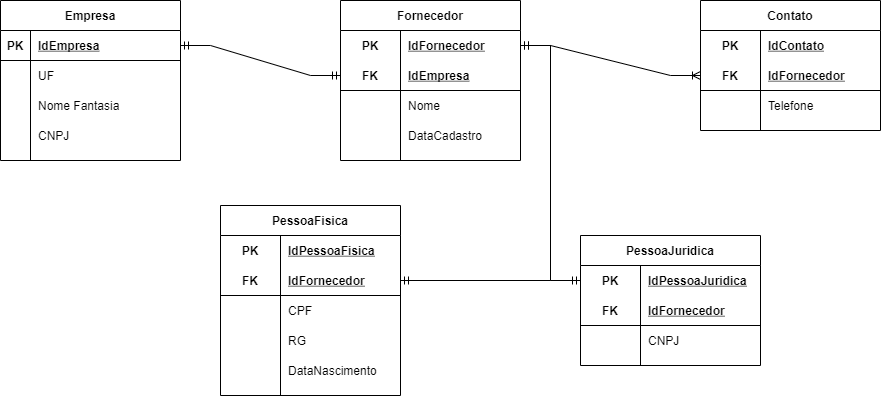

The diagram above was exported from draw.io. Its source (the exported page's mxGraphModel, read from the mxfile embedded in the PNG):
<mxGraphModel dx="1086" dy="806" grid="1" gridSize="10" guides="1" tooltips="1" connect="1" arrows="1" fold="1" page="1" pageScale="1" pageWidth="827" pageHeight="1169" math="0" shadow="0">
  <root>
    <mxCell id="EQmo7t8eRq-9152yQapc-0" />
    <mxCell id="EQmo7t8eRq-9152yQapc-1" parent="EQmo7t8eRq-9152yQapc-0" />
    <mxCell id="EQmo7t8eRq-9152yQapc-2" value="Empresa" style="shape=table;startSize=30;container=1;collapsible=1;childLayout=tableLayout;fixedRows=1;rowLines=0;fontStyle=1;align=center;resizeLast=1;" vertex="1" parent="EQmo7t8eRq-9152yQapc-1">
      <mxGeometry x="180" y="160" width="180" height="160" as="geometry" />
    </mxCell>
    <mxCell id="EQmo7t8eRq-9152yQapc-3" value="" style="shape=partialRectangle;collapsible=0;dropTarget=0;pointerEvents=0;fillColor=none;top=0;left=0;bottom=1;right=0;points=[[0,0.5],[1,0.5]];portConstraint=eastwest;" vertex="1" parent="EQmo7t8eRq-9152yQapc-2">
      <mxGeometry y="30" width="180" height="30" as="geometry" />
    </mxCell>
    <mxCell id="EQmo7t8eRq-9152yQapc-4" value="PK" style="shape=partialRectangle;connectable=0;fillColor=none;top=0;left=0;bottom=0;right=0;fontStyle=1;overflow=hidden;" vertex="1" parent="EQmo7t8eRq-9152yQapc-3">
      <mxGeometry width="30" height="30" as="geometry">
        <mxRectangle width="30" height="30" as="alternateBounds" />
      </mxGeometry>
    </mxCell>
    <mxCell id="EQmo7t8eRq-9152yQapc-5" value="IdEmpresa" style="shape=partialRectangle;connectable=0;fillColor=none;top=0;left=0;bottom=0;right=0;align=left;spacingLeft=6;fontStyle=5;overflow=hidden;" vertex="1" parent="EQmo7t8eRq-9152yQapc-3">
      <mxGeometry x="30" width="150" height="30" as="geometry">
        <mxRectangle width="150" height="30" as="alternateBounds" />
      </mxGeometry>
    </mxCell>
    <mxCell id="EQmo7t8eRq-9152yQapc-6" value="" style="shape=partialRectangle;collapsible=0;dropTarget=0;pointerEvents=0;fillColor=none;top=0;left=0;bottom=0;right=0;points=[[0,0.5],[1,0.5]];portConstraint=eastwest;" vertex="1" parent="EQmo7t8eRq-9152yQapc-2">
      <mxGeometry y="60" width="180" height="30" as="geometry" />
    </mxCell>
    <mxCell id="EQmo7t8eRq-9152yQapc-7" value="" style="shape=partialRectangle;connectable=0;fillColor=none;top=0;left=0;bottom=0;right=0;editable=1;overflow=hidden;" vertex="1" parent="EQmo7t8eRq-9152yQapc-6">
      <mxGeometry width="30" height="30" as="geometry">
        <mxRectangle width="30" height="30" as="alternateBounds" />
      </mxGeometry>
    </mxCell>
    <mxCell id="EQmo7t8eRq-9152yQapc-8" value="UF" style="shape=partialRectangle;connectable=0;fillColor=none;top=0;left=0;bottom=0;right=0;align=left;spacingLeft=6;overflow=hidden;" vertex="1" parent="EQmo7t8eRq-9152yQapc-6">
      <mxGeometry x="30" width="150" height="30" as="geometry">
        <mxRectangle width="150" height="30" as="alternateBounds" />
      </mxGeometry>
    </mxCell>
    <mxCell id="EQmo7t8eRq-9152yQapc-9" value="" style="shape=partialRectangle;collapsible=0;dropTarget=0;pointerEvents=0;fillColor=none;top=0;left=0;bottom=0;right=0;points=[[0,0.5],[1,0.5]];portConstraint=eastwest;" vertex="1" parent="EQmo7t8eRq-9152yQapc-2">
      <mxGeometry y="90" width="180" height="30" as="geometry" />
    </mxCell>
    <mxCell id="EQmo7t8eRq-9152yQapc-10" value="" style="shape=partialRectangle;connectable=0;fillColor=none;top=0;left=0;bottom=0;right=0;editable=1;overflow=hidden;" vertex="1" parent="EQmo7t8eRq-9152yQapc-9">
      <mxGeometry width="30" height="30" as="geometry">
        <mxRectangle width="30" height="30" as="alternateBounds" />
      </mxGeometry>
    </mxCell>
    <mxCell id="EQmo7t8eRq-9152yQapc-11" value="Nome Fantasia" style="shape=partialRectangle;connectable=0;fillColor=none;top=0;left=0;bottom=0;right=0;align=left;spacingLeft=6;overflow=hidden;" vertex="1" parent="EQmo7t8eRq-9152yQapc-9">
      <mxGeometry x="30" width="150" height="30" as="geometry">
        <mxRectangle width="150" height="30" as="alternateBounds" />
      </mxGeometry>
    </mxCell>
    <mxCell id="EQmo7t8eRq-9152yQapc-12" value="" style="shape=partialRectangle;collapsible=0;dropTarget=0;pointerEvents=0;fillColor=none;top=0;left=0;bottom=0;right=0;points=[[0,0.5],[1,0.5]];portConstraint=eastwest;" vertex="1" parent="EQmo7t8eRq-9152yQapc-2">
      <mxGeometry y="120" width="180" height="30" as="geometry" />
    </mxCell>
    <mxCell id="EQmo7t8eRq-9152yQapc-13" value="" style="shape=partialRectangle;connectable=0;fillColor=none;top=0;left=0;bottom=0;right=0;editable=1;overflow=hidden;" vertex="1" parent="EQmo7t8eRq-9152yQapc-12">
      <mxGeometry width="30" height="30" as="geometry">
        <mxRectangle width="30" height="30" as="alternateBounds" />
      </mxGeometry>
    </mxCell>
    <mxCell id="EQmo7t8eRq-9152yQapc-14" value="CNPJ" style="shape=partialRectangle;connectable=0;fillColor=none;top=0;left=0;bottom=0;right=0;align=left;spacingLeft=6;overflow=hidden;" vertex="1" parent="EQmo7t8eRq-9152yQapc-12">
      <mxGeometry x="30" width="150" height="30" as="geometry">
        <mxRectangle width="150" height="30" as="alternateBounds" />
      </mxGeometry>
    </mxCell>
    <mxCell id="EQmo7t8eRq-9152yQapc-28" value="Fornecedor" style="shape=table;startSize=30;container=1;collapsible=1;childLayout=tableLayout;fixedRows=1;rowLines=0;fontStyle=1;align=center;resizeLast=1;" vertex="1" parent="EQmo7t8eRq-9152yQapc-1">
      <mxGeometry x="520" y="160" width="180" height="160" as="geometry" />
    </mxCell>
    <mxCell id="EQmo7t8eRq-9152yQapc-29" value="" style="shape=partialRectangle;collapsible=0;dropTarget=0;pointerEvents=0;fillColor=none;top=0;left=0;bottom=0;right=0;points=[[0,0.5],[1,0.5]];portConstraint=eastwest;" vertex="1" parent="EQmo7t8eRq-9152yQapc-28">
      <mxGeometry y="30" width="180" height="30" as="geometry" />
    </mxCell>
    <mxCell id="EQmo7t8eRq-9152yQapc-30" value="PK" style="shape=partialRectangle;connectable=0;fillColor=none;top=0;left=0;bottom=0;right=0;fontStyle=1;overflow=hidden;" vertex="1" parent="EQmo7t8eRq-9152yQapc-29">
      <mxGeometry width="60" height="30" as="geometry">
        <mxRectangle width="60" height="30" as="alternateBounds" />
      </mxGeometry>
    </mxCell>
    <mxCell id="EQmo7t8eRq-9152yQapc-31" value="IdFornecedor" style="shape=partialRectangle;connectable=0;fillColor=none;top=0;left=0;bottom=0;right=0;align=left;spacingLeft=6;fontStyle=5;overflow=hidden;" vertex="1" parent="EQmo7t8eRq-9152yQapc-29">
      <mxGeometry x="60" width="120" height="30" as="geometry">
        <mxRectangle width="120" height="30" as="alternateBounds" />
      </mxGeometry>
    </mxCell>
    <mxCell id="EQmo7t8eRq-9152yQapc-32" value="" style="shape=partialRectangle;collapsible=0;dropTarget=0;pointerEvents=0;fillColor=none;top=0;left=0;bottom=1;right=0;points=[[0,0.5],[1,0.5]];portConstraint=eastwest;" vertex="1" parent="EQmo7t8eRq-9152yQapc-28">
      <mxGeometry y="60" width="180" height="30" as="geometry" />
    </mxCell>
    <mxCell id="EQmo7t8eRq-9152yQapc-33" value="FK" style="shape=partialRectangle;connectable=0;fillColor=none;top=0;left=0;bottom=0;right=0;fontStyle=1;overflow=hidden;" vertex="1" parent="EQmo7t8eRq-9152yQapc-32">
      <mxGeometry width="60" height="30" as="geometry">
        <mxRectangle width="60" height="30" as="alternateBounds" />
      </mxGeometry>
    </mxCell>
    <mxCell id="EQmo7t8eRq-9152yQapc-34" value="IdEmpresa" style="shape=partialRectangle;connectable=0;fillColor=none;top=0;left=0;bottom=0;right=0;align=left;spacingLeft=6;fontStyle=5;overflow=hidden;" vertex="1" parent="EQmo7t8eRq-9152yQapc-32">
      <mxGeometry x="60" width="120" height="30" as="geometry">
        <mxRectangle width="120" height="30" as="alternateBounds" />
      </mxGeometry>
    </mxCell>
    <mxCell id="EQmo7t8eRq-9152yQapc-35" value="" style="shape=partialRectangle;collapsible=0;dropTarget=0;pointerEvents=0;fillColor=none;top=0;left=0;bottom=0;right=0;points=[[0,0.5],[1,0.5]];portConstraint=eastwest;" vertex="1" parent="EQmo7t8eRq-9152yQapc-28">
      <mxGeometry y="90" width="180" height="30" as="geometry" />
    </mxCell>
    <mxCell id="EQmo7t8eRq-9152yQapc-36" value="" style="shape=partialRectangle;connectable=0;fillColor=none;top=0;left=0;bottom=0;right=0;editable=1;overflow=hidden;" vertex="1" parent="EQmo7t8eRq-9152yQapc-35">
      <mxGeometry width="60" height="30" as="geometry">
        <mxRectangle width="60" height="30" as="alternateBounds" />
      </mxGeometry>
    </mxCell>
    <mxCell id="EQmo7t8eRq-9152yQapc-37" value="Nome" style="shape=partialRectangle;connectable=0;fillColor=none;top=0;left=0;bottom=0;right=0;align=left;spacingLeft=6;overflow=hidden;" vertex="1" parent="EQmo7t8eRq-9152yQapc-35">
      <mxGeometry x="60" width="120" height="30" as="geometry">
        <mxRectangle width="120" height="30" as="alternateBounds" />
      </mxGeometry>
    </mxCell>
    <mxCell id="EQmo7t8eRq-9152yQapc-38" value="" style="shape=partialRectangle;collapsible=0;dropTarget=0;pointerEvents=0;fillColor=none;top=0;left=0;bottom=0;right=0;points=[[0,0.5],[1,0.5]];portConstraint=eastwest;" vertex="1" parent="EQmo7t8eRq-9152yQapc-28">
      <mxGeometry y="120" width="180" height="30" as="geometry" />
    </mxCell>
    <mxCell id="EQmo7t8eRq-9152yQapc-39" value="" style="shape=partialRectangle;connectable=0;fillColor=none;top=0;left=0;bottom=0;right=0;editable=1;overflow=hidden;" vertex="1" parent="EQmo7t8eRq-9152yQapc-38">
      <mxGeometry width="60" height="30" as="geometry">
        <mxRectangle width="60" height="30" as="alternateBounds" />
      </mxGeometry>
    </mxCell>
    <mxCell id="EQmo7t8eRq-9152yQapc-40" value="DataCadastro" style="shape=partialRectangle;connectable=0;fillColor=none;top=0;left=0;bottom=0;right=0;align=left;spacingLeft=6;overflow=hidden;" vertex="1" parent="EQmo7t8eRq-9152yQapc-38">
      <mxGeometry x="60" width="120" height="30" as="geometry">
        <mxRectangle width="120" height="30" as="alternateBounds" />
      </mxGeometry>
    </mxCell>
    <mxCell id="EQmo7t8eRq-9152yQapc-54" value="PessoaFisica" style="shape=table;startSize=30;container=1;collapsible=1;childLayout=tableLayout;fixedRows=1;rowLines=0;fontStyle=1;align=center;resizeLast=1;" vertex="1" parent="EQmo7t8eRq-9152yQapc-1">
      <mxGeometry x="400" y="365" width="180" height="190" as="geometry" />
    </mxCell>
    <mxCell id="EQmo7t8eRq-9152yQapc-55" value="" style="shape=partialRectangle;collapsible=0;dropTarget=0;pointerEvents=0;fillColor=none;top=0;left=0;bottom=0;right=0;points=[[0,0.5],[1,0.5]];portConstraint=eastwest;" vertex="1" parent="EQmo7t8eRq-9152yQapc-54">
      <mxGeometry y="30" width="180" height="30" as="geometry" />
    </mxCell>
    <mxCell id="EQmo7t8eRq-9152yQapc-56" value="PK" style="shape=partialRectangle;connectable=0;fillColor=none;top=0;left=0;bottom=0;right=0;fontStyle=1;overflow=hidden;" vertex="1" parent="EQmo7t8eRq-9152yQapc-55">
      <mxGeometry width="60" height="30" as="geometry">
        <mxRectangle width="60" height="30" as="alternateBounds" />
      </mxGeometry>
    </mxCell>
    <mxCell id="EQmo7t8eRq-9152yQapc-57" value="IdPessoaFisica" style="shape=partialRectangle;connectable=0;fillColor=none;top=0;left=0;bottom=0;right=0;align=left;spacingLeft=6;fontStyle=5;overflow=hidden;" vertex="1" parent="EQmo7t8eRq-9152yQapc-55">
      <mxGeometry x="60" width="120" height="30" as="geometry">
        <mxRectangle width="120" height="30" as="alternateBounds" />
      </mxGeometry>
    </mxCell>
    <mxCell id="EQmo7t8eRq-9152yQapc-58" value="" style="shape=partialRectangle;collapsible=0;dropTarget=0;pointerEvents=0;fillColor=none;top=0;left=0;bottom=1;right=0;points=[[0,0.5],[1,0.5]];portConstraint=eastwest;" vertex="1" parent="EQmo7t8eRq-9152yQapc-54">
      <mxGeometry y="60" width="180" height="30" as="geometry" />
    </mxCell>
    <mxCell id="EQmo7t8eRq-9152yQapc-59" value="FK" style="shape=partialRectangle;connectable=0;fillColor=none;top=0;left=0;bottom=0;right=0;fontStyle=1;overflow=hidden;" vertex="1" parent="EQmo7t8eRq-9152yQapc-58">
      <mxGeometry width="60" height="30" as="geometry">
        <mxRectangle width="60" height="30" as="alternateBounds" />
      </mxGeometry>
    </mxCell>
    <mxCell id="EQmo7t8eRq-9152yQapc-60" value="IdFornecedor" style="shape=partialRectangle;connectable=0;fillColor=none;top=0;left=0;bottom=0;right=0;align=left;spacingLeft=6;fontStyle=5;overflow=hidden;" vertex="1" parent="EQmo7t8eRq-9152yQapc-58">
      <mxGeometry x="60" width="120" height="30" as="geometry">
        <mxRectangle width="120" height="30" as="alternateBounds" />
      </mxGeometry>
    </mxCell>
    <mxCell id="EQmo7t8eRq-9152yQapc-61" value="" style="shape=partialRectangle;collapsible=0;dropTarget=0;pointerEvents=0;fillColor=none;top=0;left=0;bottom=0;right=0;points=[[0,0.5],[1,0.5]];portConstraint=eastwest;" vertex="1" parent="EQmo7t8eRq-9152yQapc-54">
      <mxGeometry y="90" width="180" height="30" as="geometry" />
    </mxCell>
    <mxCell id="EQmo7t8eRq-9152yQapc-62" value="" style="shape=partialRectangle;connectable=0;fillColor=none;top=0;left=0;bottom=0;right=0;editable=1;overflow=hidden;" vertex="1" parent="EQmo7t8eRq-9152yQapc-61">
      <mxGeometry width="60" height="30" as="geometry">
        <mxRectangle width="60" height="30" as="alternateBounds" />
      </mxGeometry>
    </mxCell>
    <mxCell id="EQmo7t8eRq-9152yQapc-63" value="CPF" style="shape=partialRectangle;connectable=0;fillColor=none;top=0;left=0;bottom=0;right=0;align=left;spacingLeft=6;overflow=hidden;" vertex="1" parent="EQmo7t8eRq-9152yQapc-61">
      <mxGeometry x="60" width="120" height="30" as="geometry">
        <mxRectangle width="120" height="30" as="alternateBounds" />
      </mxGeometry>
    </mxCell>
    <mxCell id="EQmo7t8eRq-9152yQapc-64" value="" style="shape=partialRectangle;collapsible=0;dropTarget=0;pointerEvents=0;fillColor=none;top=0;left=0;bottom=0;right=0;points=[[0,0.5],[1,0.5]];portConstraint=eastwest;" vertex="1" parent="EQmo7t8eRq-9152yQapc-54">
      <mxGeometry y="120" width="180" height="30" as="geometry" />
    </mxCell>
    <mxCell id="EQmo7t8eRq-9152yQapc-65" value="" style="shape=partialRectangle;connectable=0;fillColor=none;top=0;left=0;bottom=0;right=0;editable=1;overflow=hidden;" vertex="1" parent="EQmo7t8eRq-9152yQapc-64">
      <mxGeometry width="60" height="30" as="geometry">
        <mxRectangle width="60" height="30" as="alternateBounds" />
      </mxGeometry>
    </mxCell>
    <mxCell id="EQmo7t8eRq-9152yQapc-66" value="RG" style="shape=partialRectangle;connectable=0;fillColor=none;top=0;left=0;bottom=0;right=0;align=left;spacingLeft=6;overflow=hidden;" vertex="1" parent="EQmo7t8eRq-9152yQapc-64">
      <mxGeometry x="60" width="120" height="30" as="geometry">
        <mxRectangle width="120" height="30" as="alternateBounds" />
      </mxGeometry>
    </mxCell>
    <mxCell id="0VAa6jOuI7ybAlMwwecn-0" value="" style="shape=partialRectangle;collapsible=0;dropTarget=0;pointerEvents=0;fillColor=none;top=0;left=0;bottom=0;right=0;points=[[0,0.5],[1,0.5]];portConstraint=eastwest;" vertex="1" parent="EQmo7t8eRq-9152yQapc-54">
      <mxGeometry y="150" width="180" height="30" as="geometry" />
    </mxCell>
    <mxCell id="0VAa6jOuI7ybAlMwwecn-1" value="" style="shape=partialRectangle;connectable=0;fillColor=none;top=0;left=0;bottom=0;right=0;editable=1;overflow=hidden;" vertex="1" parent="0VAa6jOuI7ybAlMwwecn-0">
      <mxGeometry width="60" height="30" as="geometry">
        <mxRectangle width="60" height="30" as="alternateBounds" />
      </mxGeometry>
    </mxCell>
    <mxCell id="0VAa6jOuI7ybAlMwwecn-2" value="DataNascimento" style="shape=partialRectangle;connectable=0;fillColor=none;top=0;left=0;bottom=0;right=0;align=left;spacingLeft=6;overflow=hidden;" vertex="1" parent="0VAa6jOuI7ybAlMwwecn-0">
      <mxGeometry x="60" width="120" height="30" as="geometry">
        <mxRectangle width="120" height="30" as="alternateBounds" />
      </mxGeometry>
    </mxCell>
    <mxCell id="EQmo7t8eRq-9152yQapc-67" value="PessoaJuridica" style="shape=table;startSize=30;container=1;collapsible=1;childLayout=tableLayout;fixedRows=1;rowLines=0;fontStyle=1;align=center;resizeLast=1;" vertex="1" parent="EQmo7t8eRq-9152yQapc-1">
      <mxGeometry x="760" y="395" width="180" height="130" as="geometry" />
    </mxCell>
    <mxCell id="EQmo7t8eRq-9152yQapc-68" value="" style="shape=partialRectangle;collapsible=0;dropTarget=0;pointerEvents=0;fillColor=none;top=0;left=0;bottom=0;right=0;points=[[0,0.5],[1,0.5]];portConstraint=eastwest;" vertex="1" parent="EQmo7t8eRq-9152yQapc-67">
      <mxGeometry y="30" width="180" height="30" as="geometry" />
    </mxCell>
    <mxCell id="EQmo7t8eRq-9152yQapc-69" value="PK" style="shape=partialRectangle;connectable=0;fillColor=none;top=0;left=0;bottom=0;right=0;fontStyle=1;overflow=hidden;" vertex="1" parent="EQmo7t8eRq-9152yQapc-68">
      <mxGeometry width="60" height="30" as="geometry">
        <mxRectangle width="60" height="30" as="alternateBounds" />
      </mxGeometry>
    </mxCell>
    <mxCell id="EQmo7t8eRq-9152yQapc-70" value="IdPessoaJuridica" style="shape=partialRectangle;connectable=0;fillColor=none;top=0;left=0;bottom=0;right=0;align=left;spacingLeft=6;fontStyle=5;overflow=hidden;" vertex="1" parent="EQmo7t8eRq-9152yQapc-68">
      <mxGeometry x="60" width="120" height="30" as="geometry">
        <mxRectangle width="120" height="30" as="alternateBounds" />
      </mxGeometry>
    </mxCell>
    <mxCell id="EQmo7t8eRq-9152yQapc-71" value="" style="shape=partialRectangle;collapsible=0;dropTarget=0;pointerEvents=0;fillColor=none;top=0;left=0;bottom=1;right=0;points=[[0,0.5],[1,0.5]];portConstraint=eastwest;" vertex="1" parent="EQmo7t8eRq-9152yQapc-67">
      <mxGeometry y="60" width="180" height="30" as="geometry" />
    </mxCell>
    <mxCell id="EQmo7t8eRq-9152yQapc-72" value="FK" style="shape=partialRectangle;connectable=0;fillColor=none;top=0;left=0;bottom=0;right=0;fontStyle=1;overflow=hidden;" vertex="1" parent="EQmo7t8eRq-9152yQapc-71">
      <mxGeometry width="60" height="30" as="geometry">
        <mxRectangle width="60" height="30" as="alternateBounds" />
      </mxGeometry>
    </mxCell>
    <mxCell id="EQmo7t8eRq-9152yQapc-73" value="IdFornecedor" style="shape=partialRectangle;connectable=0;fillColor=none;top=0;left=0;bottom=0;right=0;align=left;spacingLeft=6;fontStyle=5;overflow=hidden;" vertex="1" parent="EQmo7t8eRq-9152yQapc-71">
      <mxGeometry x="60" width="120" height="30" as="geometry">
        <mxRectangle width="120" height="30" as="alternateBounds" />
      </mxGeometry>
    </mxCell>
    <mxCell id="EQmo7t8eRq-9152yQapc-74" value="" style="shape=partialRectangle;collapsible=0;dropTarget=0;pointerEvents=0;fillColor=none;top=0;left=0;bottom=0;right=0;points=[[0,0.5],[1,0.5]];portConstraint=eastwest;" vertex="1" parent="EQmo7t8eRq-9152yQapc-67">
      <mxGeometry y="90" width="180" height="30" as="geometry" />
    </mxCell>
    <mxCell id="EQmo7t8eRq-9152yQapc-75" value="" style="shape=partialRectangle;connectable=0;fillColor=none;top=0;left=0;bottom=0;right=0;editable=1;overflow=hidden;" vertex="1" parent="EQmo7t8eRq-9152yQapc-74">
      <mxGeometry width="60" height="30" as="geometry">
        <mxRectangle width="60" height="30" as="alternateBounds" />
      </mxGeometry>
    </mxCell>
    <mxCell id="EQmo7t8eRq-9152yQapc-76" value="CNPJ" style="shape=partialRectangle;connectable=0;fillColor=none;top=0;left=0;bottom=0;right=0;align=left;spacingLeft=6;overflow=hidden;" vertex="1" parent="EQmo7t8eRq-9152yQapc-74">
      <mxGeometry x="60" width="120" height="30" as="geometry">
        <mxRectangle width="120" height="30" as="alternateBounds" />
      </mxGeometry>
    </mxCell>
    <mxCell id="EQmo7t8eRq-9152yQapc-80" value="" style="edgeStyle=entityRelationEdgeStyle;fontSize=12;html=1;endArrow=ERmandOne;startArrow=ERmandOne;rounded=0;" edge="1" parent="EQmo7t8eRq-9152yQapc-1" source="EQmo7t8eRq-9152yQapc-3" target="EQmo7t8eRq-9152yQapc-32">
      <mxGeometry width="100" height="100" relative="1" as="geometry">
        <mxPoint x="330" y="370" as="sourcePoint" />
        <mxPoint x="430" y="270" as="targetPoint" />
      </mxGeometry>
    </mxCell>
    <mxCell id="eCBS9GOKDr52fzxVMk43-0" value="Contato" style="shape=table;startSize=30;container=1;collapsible=1;childLayout=tableLayout;fixedRows=1;rowLines=0;fontStyle=1;align=center;resizeLast=1;" vertex="1" parent="EQmo7t8eRq-9152yQapc-1">
      <mxGeometry x="880" y="160" width="180" height="130" as="geometry" />
    </mxCell>
    <mxCell id="eCBS9GOKDr52fzxVMk43-1" value="" style="shape=partialRectangle;collapsible=0;dropTarget=0;pointerEvents=0;fillColor=none;top=0;left=0;bottom=0;right=0;points=[[0,0.5],[1,0.5]];portConstraint=eastwest;" vertex="1" parent="eCBS9GOKDr52fzxVMk43-0">
      <mxGeometry y="30" width="180" height="30" as="geometry" />
    </mxCell>
    <mxCell id="eCBS9GOKDr52fzxVMk43-2" value="PK" style="shape=partialRectangle;connectable=0;fillColor=none;top=0;left=0;bottom=0;right=0;fontStyle=1;overflow=hidden;" vertex="1" parent="eCBS9GOKDr52fzxVMk43-1">
      <mxGeometry width="60" height="30" as="geometry">
        <mxRectangle width="60" height="30" as="alternateBounds" />
      </mxGeometry>
    </mxCell>
    <mxCell id="eCBS9GOKDr52fzxVMk43-3" value="IdContato" style="shape=partialRectangle;connectable=0;fillColor=none;top=0;left=0;bottom=0;right=0;align=left;spacingLeft=6;fontStyle=5;overflow=hidden;" vertex="1" parent="eCBS9GOKDr52fzxVMk43-1">
      <mxGeometry x="60" width="120" height="30" as="geometry">
        <mxRectangle width="120" height="30" as="alternateBounds" />
      </mxGeometry>
    </mxCell>
    <mxCell id="eCBS9GOKDr52fzxVMk43-4" value="" style="shape=partialRectangle;collapsible=0;dropTarget=0;pointerEvents=0;fillColor=none;top=0;left=0;bottom=1;right=0;points=[[0,0.5],[1,0.5]];portConstraint=eastwest;" vertex="1" parent="eCBS9GOKDr52fzxVMk43-0">
      <mxGeometry y="60" width="180" height="30" as="geometry" />
    </mxCell>
    <mxCell id="eCBS9GOKDr52fzxVMk43-5" value="FK" style="shape=partialRectangle;connectable=0;fillColor=none;top=0;left=0;bottom=0;right=0;fontStyle=1;overflow=hidden;" vertex="1" parent="eCBS9GOKDr52fzxVMk43-4">
      <mxGeometry width="60" height="30" as="geometry">
        <mxRectangle width="60" height="30" as="alternateBounds" />
      </mxGeometry>
    </mxCell>
    <mxCell id="eCBS9GOKDr52fzxVMk43-6" value="IdFornecedor" style="shape=partialRectangle;connectable=0;fillColor=none;top=0;left=0;bottom=0;right=0;align=left;spacingLeft=6;fontStyle=5;overflow=hidden;" vertex="1" parent="eCBS9GOKDr52fzxVMk43-4">
      <mxGeometry x="60" width="120" height="30" as="geometry">
        <mxRectangle width="120" height="30" as="alternateBounds" />
      </mxGeometry>
    </mxCell>
    <mxCell id="eCBS9GOKDr52fzxVMk43-7" value="" style="shape=partialRectangle;collapsible=0;dropTarget=0;pointerEvents=0;fillColor=none;top=0;left=0;bottom=0;right=0;points=[[0,0.5],[1,0.5]];portConstraint=eastwest;" vertex="1" parent="eCBS9GOKDr52fzxVMk43-0">
      <mxGeometry y="90" width="180" height="30" as="geometry" />
    </mxCell>
    <mxCell id="eCBS9GOKDr52fzxVMk43-8" value="" style="shape=partialRectangle;connectable=0;fillColor=none;top=0;left=0;bottom=0;right=0;editable=1;overflow=hidden;" vertex="1" parent="eCBS9GOKDr52fzxVMk43-7">
      <mxGeometry width="60" height="30" as="geometry">
        <mxRectangle width="60" height="30" as="alternateBounds" />
      </mxGeometry>
    </mxCell>
    <mxCell id="eCBS9GOKDr52fzxVMk43-9" value="Telefone" style="shape=partialRectangle;connectable=0;fillColor=none;top=0;left=0;bottom=0;right=0;align=left;spacingLeft=6;overflow=hidden;" vertex="1" parent="eCBS9GOKDr52fzxVMk43-7">
      <mxGeometry x="60" width="120" height="30" as="geometry">
        <mxRectangle width="120" height="30" as="alternateBounds" />
      </mxGeometry>
    </mxCell>
    <mxCell id="eCBS9GOKDr52fzxVMk43-13" value="" style="edgeStyle=entityRelationEdgeStyle;fontSize=12;html=1;endArrow=ERmandOne;startArrow=ERmandOne;rounded=0;" edge="1" parent="EQmo7t8eRq-9152yQapc-1" source="EQmo7t8eRq-9152yQapc-29" target="EQmo7t8eRq-9152yQapc-58">
      <mxGeometry width="100" height="100" relative="1" as="geometry">
        <mxPoint x="270" y="460" as="sourcePoint" />
        <mxPoint x="450" y="455" as="targetPoint" />
      </mxGeometry>
    </mxCell>
    <mxCell id="eCBS9GOKDr52fzxVMk43-14" value="" style="edgeStyle=entityRelationEdgeStyle;fontSize=12;html=1;endArrow=ERmandOne;startArrow=ERmandOne;rounded=0;" edge="1" parent="EQmo7t8eRq-9152yQapc-1" source="EQmo7t8eRq-9152yQapc-29" target="EQmo7t8eRq-9152yQapc-68">
      <mxGeometry width="100" height="100" relative="1" as="geometry">
        <mxPoint x="260" y="205" as="sourcePoint" />
        <mxPoint x="420" y="310" as="targetPoint" />
      </mxGeometry>
    </mxCell>
    <mxCell id="eCBS9GOKDr52fzxVMk43-16" value="" style="edgeStyle=entityRelationEdgeStyle;fontSize=12;html=1;endArrow=ERoneToMany;rounded=0;" edge="1" parent="EQmo7t8eRq-9152yQapc-1" source="EQmo7t8eRq-9152yQapc-29" target="eCBS9GOKDr52fzxVMk43-4">
      <mxGeometry width="100" height="100" relative="1" as="geometry">
        <mxPoint x="760" y="170" as="sourcePoint" />
        <mxPoint x="860" y="310" as="targetPoint" />
      </mxGeometry>
    </mxCell>
  </root>
</mxGraphModel>